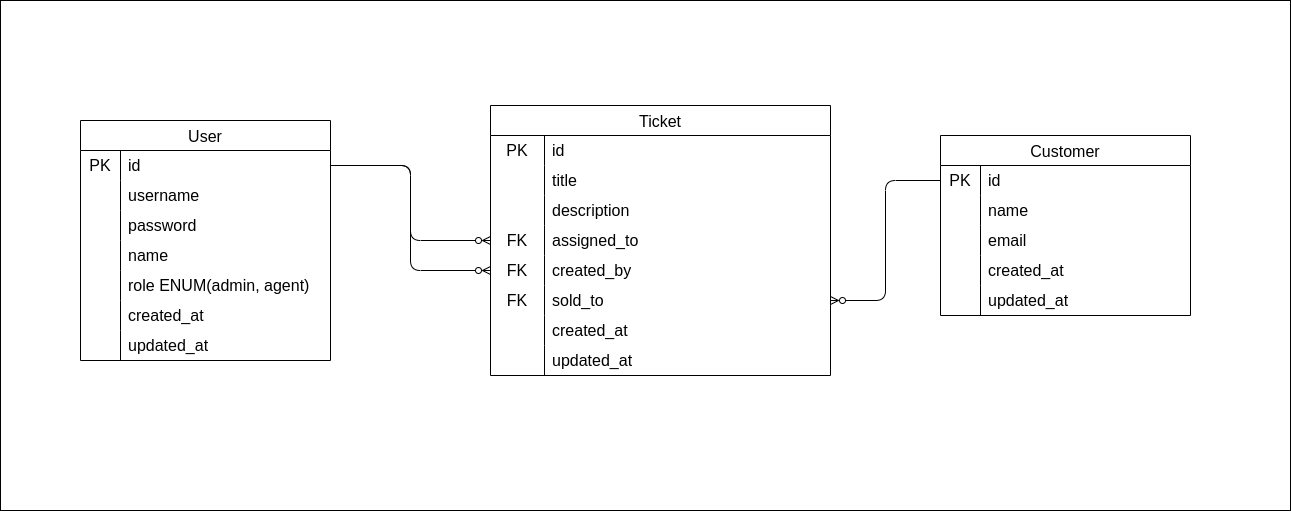

The diagram above was exported from draw.io. Its source (the exported page's mxGraphModel, read from the mxfile embedded in the PNG):
<mxGraphModel dx="1443" dy="1037" grid="1" gridSize="10" guides="1" tooltips="1" connect="1" arrows="1" fold="1" page="1" pageScale="1" pageWidth="850" pageHeight="1100" background="#FFFFFF" math="0" shadow="0">
  <root>
    <mxCell id="0" />
    <mxCell id="1" parent="0" />
    <mxCell id="98" value="" style="rounded=0;whiteSpace=wrap;html=1;" vertex="1" parent="1">
      <mxGeometry x="50" y="90" width="1290" height="510" as="geometry" />
    </mxCell>
    <mxCell id="20" value="User" style="shape=table;startSize=30;container=1;collapsible=0;childLayout=tableLayout;fixedRows=1;rowLines=0;fontStyle=0;strokeColor=default;fontSize=16;" parent="1" vertex="1">
      <mxGeometry x="130" y="210" width="250.0000000000001" height="240" as="geometry" />
    </mxCell>
    <mxCell id="21" value="" style="shape=tableRow;horizontal=0;startSize=0;swimlaneHead=0;swimlaneBody=0;top=0;left=0;bottom=0;right=0;collapsible=0;dropTarget=0;fillColor=none;points=[[0,0.5],[1,0.5]];portConstraint=eastwest;strokeColor=inherit;fontSize=16;" parent="20" vertex="1">
      <mxGeometry y="30" width="250.0000000000001" height="30" as="geometry" />
    </mxCell>
    <mxCell id="22" value="PK" style="shape=partialRectangle;html=1;whiteSpace=wrap;connectable=0;fillColor=none;top=0;left=0;bottom=0;right=0;overflow=hidden;pointerEvents=1;strokeColor=inherit;fontSize=16;" parent="21" vertex="1">
      <mxGeometry width="40" height="30" as="geometry">
        <mxRectangle width="40" height="30" as="alternateBounds" />
      </mxGeometry>
    </mxCell>
    <mxCell id="23" value="id" style="shape=partialRectangle;html=1;whiteSpace=wrap;connectable=0;fillColor=none;top=0;left=0;bottom=0;right=0;align=left;spacingLeft=6;overflow=hidden;strokeColor=inherit;fontSize=16;" parent="21" vertex="1">
      <mxGeometry x="40" width="210" height="30" as="geometry">
        <mxRectangle width="210" height="30" as="alternateBounds" />
      </mxGeometry>
    </mxCell>
    <mxCell id="24" value="" style="shape=tableRow;horizontal=0;startSize=0;swimlaneHead=0;swimlaneBody=0;top=0;left=0;bottom=0;right=0;collapsible=0;dropTarget=0;fillColor=none;points=[[0,0.5],[1,0.5]];portConstraint=eastwest;strokeColor=inherit;fontSize=16;" parent="20" vertex="1">
      <mxGeometry y="60" width="250.0000000000001" height="30" as="geometry" />
    </mxCell>
    <mxCell id="25" value="" style="shape=partialRectangle;html=1;whiteSpace=wrap;connectable=0;fillColor=none;top=0;left=0;bottom=0;right=0;overflow=hidden;strokeColor=inherit;fontSize=16;" parent="24" vertex="1">
      <mxGeometry width="40" height="30" as="geometry">
        <mxRectangle width="40" height="30" as="alternateBounds" />
      </mxGeometry>
    </mxCell>
    <mxCell id="26" value="username" style="shape=partialRectangle;html=1;whiteSpace=wrap;connectable=0;fillColor=none;top=0;left=0;bottom=0;right=0;align=left;spacingLeft=6;overflow=hidden;strokeColor=inherit;fontSize=16;" parent="24" vertex="1">
      <mxGeometry x="40" width="210" height="30" as="geometry">
        <mxRectangle width="210" height="30" as="alternateBounds" />
      </mxGeometry>
    </mxCell>
    <mxCell id="27" value="" style="shape=tableRow;horizontal=0;startSize=0;swimlaneHead=0;swimlaneBody=0;top=0;left=0;bottom=0;right=0;collapsible=0;dropTarget=0;fillColor=none;points=[[0,0.5],[1,0.5]];portConstraint=eastwest;strokeColor=inherit;fontSize=16;" parent="20" vertex="1">
      <mxGeometry y="90" width="250.0000000000001" height="30" as="geometry" />
    </mxCell>
    <mxCell id="28" value="" style="shape=partialRectangle;html=1;whiteSpace=wrap;connectable=0;fillColor=none;top=0;left=0;bottom=0;right=0;overflow=hidden;strokeColor=inherit;fontSize=16;" parent="27" vertex="1">
      <mxGeometry width="40" height="30" as="geometry">
        <mxRectangle width="40" height="30" as="alternateBounds" />
      </mxGeometry>
    </mxCell>
    <mxCell id="29" value="password" style="shape=partialRectangle;html=1;whiteSpace=wrap;connectable=0;fillColor=none;top=0;left=0;bottom=0;right=0;align=left;spacingLeft=6;overflow=hidden;strokeColor=inherit;fontSize=16;" parent="27" vertex="1">
      <mxGeometry x="40" width="210" height="30" as="geometry">
        <mxRectangle width="210" height="30" as="alternateBounds" />
      </mxGeometry>
    </mxCell>
    <mxCell id="30" style="shape=tableRow;horizontal=0;startSize=0;swimlaneHead=0;swimlaneBody=0;top=0;left=0;bottom=0;right=0;collapsible=0;dropTarget=0;fillColor=none;points=[[0,0.5],[1,0.5]];portConstraint=eastwest;strokeColor=inherit;fontSize=16;" parent="20" vertex="1">
      <mxGeometry y="120" width="250.0000000000001" height="30" as="geometry" />
    </mxCell>
    <mxCell id="31" style="shape=partialRectangle;html=1;whiteSpace=wrap;connectable=0;fillColor=none;top=0;left=0;bottom=0;right=0;overflow=hidden;strokeColor=inherit;fontSize=16;" parent="30" vertex="1">
      <mxGeometry width="40" height="30" as="geometry">
        <mxRectangle width="40" height="30" as="alternateBounds" />
      </mxGeometry>
    </mxCell>
    <mxCell id="32" value="name" style="shape=partialRectangle;html=1;whiteSpace=wrap;connectable=0;fillColor=none;top=0;left=0;bottom=0;right=0;align=left;spacingLeft=6;overflow=hidden;strokeColor=inherit;fontSize=16;" parent="30" vertex="1">
      <mxGeometry x="40" width="210" height="30" as="geometry">
        <mxRectangle width="210" height="30" as="alternateBounds" />
      </mxGeometry>
    </mxCell>
    <mxCell id="33" style="shape=tableRow;horizontal=0;startSize=0;swimlaneHead=0;swimlaneBody=0;top=0;left=0;bottom=0;right=0;collapsible=0;dropTarget=0;fillColor=none;points=[[0,0.5],[1,0.5]];portConstraint=eastwest;strokeColor=inherit;fontSize=16;" parent="20" vertex="1">
      <mxGeometry y="150" width="250.0000000000001" height="30" as="geometry" />
    </mxCell>
    <mxCell id="34" style="shape=partialRectangle;html=1;whiteSpace=wrap;connectable=0;fillColor=none;top=0;left=0;bottom=0;right=0;overflow=hidden;strokeColor=inherit;fontSize=16;" parent="33" vertex="1">
      <mxGeometry width="40" height="30" as="geometry">
        <mxRectangle width="40" height="30" as="alternateBounds" />
      </mxGeometry>
    </mxCell>
    <mxCell id="35" value="role ENUM(admin, agent)" style="shape=partialRectangle;html=1;whiteSpace=wrap;connectable=0;fillColor=none;top=0;left=0;bottom=0;right=0;align=left;spacingLeft=6;overflow=hidden;strokeColor=inherit;fontSize=16;" parent="33" vertex="1">
      <mxGeometry x="40" width="210" height="30" as="geometry">
        <mxRectangle width="210" height="30" as="alternateBounds" />
      </mxGeometry>
    </mxCell>
    <mxCell id="36" style="shape=tableRow;horizontal=0;startSize=0;swimlaneHead=0;swimlaneBody=0;top=0;left=0;bottom=0;right=0;collapsible=0;dropTarget=0;fillColor=none;points=[[0,0.5],[1,0.5]];portConstraint=eastwest;strokeColor=inherit;fontSize=16;" parent="20" vertex="1">
      <mxGeometry y="180" width="250.0000000000001" height="30" as="geometry" />
    </mxCell>
    <mxCell id="37" style="shape=partialRectangle;html=1;whiteSpace=wrap;connectable=0;fillColor=none;top=0;left=0;bottom=0;right=0;overflow=hidden;strokeColor=inherit;fontSize=16;" parent="36" vertex="1">
      <mxGeometry width="40" height="30" as="geometry">
        <mxRectangle width="40" height="30" as="alternateBounds" />
      </mxGeometry>
    </mxCell>
    <mxCell id="38" value="created_at" style="shape=partialRectangle;html=1;whiteSpace=wrap;connectable=0;fillColor=none;top=0;left=0;bottom=0;right=0;align=left;spacingLeft=6;overflow=hidden;strokeColor=inherit;fontSize=16;" parent="36" vertex="1">
      <mxGeometry x="40" width="210" height="30" as="geometry">
        <mxRectangle width="210" height="30" as="alternateBounds" />
      </mxGeometry>
    </mxCell>
    <mxCell id="39" style="shape=tableRow;horizontal=0;startSize=0;swimlaneHead=0;swimlaneBody=0;top=0;left=0;bottom=0;right=0;collapsible=0;dropTarget=0;fillColor=none;points=[[0,0.5],[1,0.5]];portConstraint=eastwest;strokeColor=inherit;fontSize=16;" parent="20" vertex="1">
      <mxGeometry y="210" width="250.0000000000001" height="30" as="geometry" />
    </mxCell>
    <mxCell id="40" style="shape=partialRectangle;html=1;whiteSpace=wrap;connectable=0;fillColor=none;top=0;left=0;bottom=0;right=0;overflow=hidden;strokeColor=inherit;fontSize=16;" parent="39" vertex="1">
      <mxGeometry width="40" height="30" as="geometry">
        <mxRectangle width="40" height="30" as="alternateBounds" />
      </mxGeometry>
    </mxCell>
    <mxCell id="41" value="updated_at" style="shape=partialRectangle;html=1;whiteSpace=wrap;connectable=0;fillColor=none;top=0;left=0;bottom=0;right=0;align=left;spacingLeft=6;overflow=hidden;strokeColor=inherit;fontSize=16;" parent="39" vertex="1">
      <mxGeometry x="40" width="210" height="30" as="geometry">
        <mxRectangle width="210" height="30" as="alternateBounds" />
      </mxGeometry>
    </mxCell>
    <mxCell id="42" value="Ticket" style="shape=table;startSize=30;container=1;collapsible=0;childLayout=tableLayout;fixedRows=1;rowLines=0;fontStyle=0;strokeColor=default;fontSize=16;" parent="1" vertex="1">
      <mxGeometry x="540" y="195" width="340" height="270" as="geometry" />
    </mxCell>
    <mxCell id="43" value="" style="shape=tableRow;horizontal=0;startSize=0;swimlaneHead=0;swimlaneBody=0;top=0;left=0;bottom=0;right=0;collapsible=0;dropTarget=0;fillColor=none;points=[[0,0.5],[1,0.5]];portConstraint=eastwest;strokeColor=inherit;fontSize=16;" parent="42" vertex="1">
      <mxGeometry y="30" width="340" height="30" as="geometry" />
    </mxCell>
    <mxCell id="44" value="PK" style="shape=partialRectangle;html=1;whiteSpace=wrap;connectable=0;fillColor=none;top=0;left=0;bottom=0;right=0;overflow=hidden;pointerEvents=1;strokeColor=inherit;fontSize=16;" parent="43" vertex="1">
      <mxGeometry width="54" height="30" as="geometry">
        <mxRectangle width="54" height="30" as="alternateBounds" />
      </mxGeometry>
    </mxCell>
    <mxCell id="45" value="id" style="shape=partialRectangle;html=1;whiteSpace=wrap;connectable=0;fillColor=none;top=0;left=0;bottom=0;right=0;align=left;spacingLeft=6;overflow=hidden;strokeColor=inherit;fontSize=16;" parent="43" vertex="1">
      <mxGeometry x="54" width="286" height="30" as="geometry">
        <mxRectangle width="286" height="30" as="alternateBounds" />
      </mxGeometry>
    </mxCell>
    <mxCell id="46" value="" style="shape=tableRow;horizontal=0;startSize=0;swimlaneHead=0;swimlaneBody=0;top=0;left=0;bottom=0;right=0;collapsible=0;dropTarget=0;fillColor=none;points=[[0,0.5],[1,0.5]];portConstraint=eastwest;strokeColor=inherit;fontSize=16;" parent="42" vertex="1">
      <mxGeometry y="60" width="340" height="30" as="geometry" />
    </mxCell>
    <mxCell id="47" value="" style="shape=partialRectangle;html=1;whiteSpace=wrap;connectable=0;fillColor=none;top=0;left=0;bottom=0;right=0;overflow=hidden;strokeColor=inherit;fontSize=16;" parent="46" vertex="1">
      <mxGeometry width="54" height="30" as="geometry">
        <mxRectangle width="54" height="30" as="alternateBounds" />
      </mxGeometry>
    </mxCell>
    <mxCell id="48" value="title" style="shape=partialRectangle;html=1;whiteSpace=wrap;connectable=0;fillColor=none;top=0;left=0;bottom=0;right=0;align=left;spacingLeft=6;overflow=hidden;strokeColor=inherit;fontSize=16;" parent="46" vertex="1">
      <mxGeometry x="54" width="286" height="30" as="geometry">
        <mxRectangle width="286" height="30" as="alternateBounds" />
      </mxGeometry>
    </mxCell>
    <mxCell id="49" value="" style="shape=tableRow;horizontal=0;startSize=0;swimlaneHead=0;swimlaneBody=0;top=0;left=0;bottom=0;right=0;collapsible=0;dropTarget=0;fillColor=none;points=[[0,0.5],[1,0.5]];portConstraint=eastwest;strokeColor=inherit;fontSize=16;" parent="42" vertex="1">
      <mxGeometry y="90" width="340" height="30" as="geometry" />
    </mxCell>
    <mxCell id="50" value="" style="shape=partialRectangle;html=1;whiteSpace=wrap;connectable=0;fillColor=none;top=0;left=0;bottom=0;right=0;overflow=hidden;strokeColor=inherit;fontSize=16;" parent="49" vertex="1">
      <mxGeometry width="54" height="30" as="geometry">
        <mxRectangle width="54" height="30" as="alternateBounds" />
      </mxGeometry>
    </mxCell>
    <mxCell id="51" value="description" style="shape=partialRectangle;html=1;whiteSpace=wrap;connectable=0;fillColor=none;top=0;left=0;bottom=0;right=0;align=left;spacingLeft=6;overflow=hidden;strokeColor=inherit;fontSize=16;" parent="49" vertex="1">
      <mxGeometry x="54" width="286" height="30" as="geometry">
        <mxRectangle width="286" height="30" as="alternateBounds" />
      </mxGeometry>
    </mxCell>
    <mxCell id="52" style="shape=tableRow;horizontal=0;startSize=0;swimlaneHead=0;swimlaneBody=0;top=0;left=0;bottom=0;right=0;collapsible=0;dropTarget=0;fillColor=none;points=[[0,0.5],[1,0.5]];portConstraint=eastwest;strokeColor=inherit;fontSize=16;" parent="42" vertex="1">
      <mxGeometry y="120" width="340" height="30" as="geometry" />
    </mxCell>
    <mxCell id="53" value="FK" style="shape=partialRectangle;html=1;whiteSpace=wrap;connectable=0;fillColor=none;top=0;left=0;bottom=0;right=0;overflow=hidden;strokeColor=inherit;fontSize=16;" parent="52" vertex="1">
      <mxGeometry width="54" height="30" as="geometry">
        <mxRectangle width="54" height="30" as="alternateBounds" />
      </mxGeometry>
    </mxCell>
    <mxCell id="54" value="assigned_to" style="shape=partialRectangle;html=1;whiteSpace=wrap;connectable=0;fillColor=none;top=0;left=0;bottom=0;right=0;align=left;spacingLeft=6;overflow=hidden;strokeColor=inherit;fontSize=16;" parent="52" vertex="1">
      <mxGeometry x="54" width="286" height="30" as="geometry">
        <mxRectangle width="286" height="30" as="alternateBounds" />
      </mxGeometry>
    </mxCell>
    <mxCell id="55" style="shape=tableRow;horizontal=0;startSize=0;swimlaneHead=0;swimlaneBody=0;top=0;left=0;bottom=0;right=0;collapsible=0;dropTarget=0;fillColor=none;points=[[0,0.5],[1,0.5]];portConstraint=eastwest;strokeColor=inherit;fontSize=16;" parent="42" vertex="1">
      <mxGeometry y="150" width="340" height="30" as="geometry" />
    </mxCell>
    <mxCell id="56" value="FK" style="shape=partialRectangle;html=1;whiteSpace=wrap;connectable=0;fillColor=none;top=0;left=0;bottom=0;right=0;overflow=hidden;strokeColor=inherit;fontSize=16;" parent="55" vertex="1">
      <mxGeometry width="54" height="30" as="geometry">
        <mxRectangle width="54" height="30" as="alternateBounds" />
      </mxGeometry>
    </mxCell>
    <mxCell id="57" value="created_by" style="shape=partialRectangle;html=1;whiteSpace=wrap;connectable=0;fillColor=none;top=0;left=0;bottom=0;right=0;align=left;spacingLeft=6;overflow=hidden;strokeColor=inherit;fontSize=16;" parent="55" vertex="1">
      <mxGeometry x="54" width="286" height="30" as="geometry">
        <mxRectangle width="286" height="30" as="alternateBounds" />
      </mxGeometry>
    </mxCell>
    <mxCell id="58" style="shape=tableRow;horizontal=0;startSize=0;swimlaneHead=0;swimlaneBody=0;top=0;left=0;bottom=0;right=0;collapsible=0;dropTarget=0;fillColor=none;points=[[0,0.5],[1,0.5]];portConstraint=eastwest;strokeColor=inherit;fontSize=16;" parent="42" vertex="1">
      <mxGeometry y="180" width="340" height="30" as="geometry" />
    </mxCell>
    <mxCell id="59" value="FK" style="shape=partialRectangle;html=1;whiteSpace=wrap;connectable=0;fillColor=none;top=0;left=0;bottom=0;right=0;overflow=hidden;strokeColor=inherit;fontSize=16;" parent="58" vertex="1">
      <mxGeometry width="54" height="30" as="geometry">
        <mxRectangle width="54" height="30" as="alternateBounds" />
      </mxGeometry>
    </mxCell>
    <mxCell id="60" value="sold_to" style="shape=partialRectangle;html=1;whiteSpace=wrap;connectable=0;fillColor=none;top=0;left=0;bottom=0;right=0;align=left;spacingLeft=6;overflow=hidden;strokeColor=inherit;fontSize=16;" parent="58" vertex="1">
      <mxGeometry x="54" width="286" height="30" as="geometry">
        <mxRectangle width="286" height="30" as="alternateBounds" />
      </mxGeometry>
    </mxCell>
    <mxCell id="64" style="shape=tableRow;horizontal=0;startSize=0;swimlaneHead=0;swimlaneBody=0;top=0;left=0;bottom=0;right=0;collapsible=0;dropTarget=0;fillColor=none;points=[[0,0.5],[1,0.5]];portConstraint=eastwest;strokeColor=inherit;fontSize=16;" parent="42" vertex="1">
      <mxGeometry y="210" width="340" height="30" as="geometry" />
    </mxCell>
    <mxCell id="65" style="shape=partialRectangle;html=1;whiteSpace=wrap;connectable=0;fillColor=none;top=0;left=0;bottom=0;right=0;overflow=hidden;strokeColor=inherit;fontSize=16;" parent="64" vertex="1">
      <mxGeometry width="54" height="30" as="geometry">
        <mxRectangle width="54" height="30" as="alternateBounds" />
      </mxGeometry>
    </mxCell>
    <mxCell id="66" value="created_at" style="shape=partialRectangle;html=1;whiteSpace=wrap;connectable=0;fillColor=none;top=0;left=0;bottom=0;right=0;align=left;spacingLeft=6;overflow=hidden;strokeColor=inherit;fontSize=16;" parent="64" vertex="1">
      <mxGeometry x="54" width="286" height="30" as="geometry">
        <mxRectangle width="286" height="30" as="alternateBounds" />
      </mxGeometry>
    </mxCell>
    <mxCell id="61" style="shape=tableRow;horizontal=0;startSize=0;swimlaneHead=0;swimlaneBody=0;top=0;left=0;bottom=0;right=0;collapsible=0;dropTarget=0;fillColor=none;points=[[0,0.5],[1,0.5]];portConstraint=eastwest;strokeColor=inherit;fontSize=16;" parent="42" vertex="1">
      <mxGeometry y="240" width="340" height="30" as="geometry" />
    </mxCell>
    <mxCell id="62" style="shape=partialRectangle;html=1;whiteSpace=wrap;connectable=0;fillColor=none;top=0;left=0;bottom=0;right=0;overflow=hidden;strokeColor=inherit;fontSize=16;" parent="61" vertex="1">
      <mxGeometry width="54" height="30" as="geometry">
        <mxRectangle width="54" height="30" as="alternateBounds" />
      </mxGeometry>
    </mxCell>
    <mxCell id="63" value="updated_at" style="shape=partialRectangle;html=1;whiteSpace=wrap;connectable=0;fillColor=none;top=0;left=0;bottom=0;right=0;align=left;spacingLeft=6;overflow=hidden;strokeColor=inherit;fontSize=16;" parent="61" vertex="1">
      <mxGeometry x="54" width="286" height="30" as="geometry">
        <mxRectangle width="286" height="30" as="alternateBounds" />
      </mxGeometry>
    </mxCell>
    <mxCell id="67" style="edgeStyle=orthogonalEdgeStyle;html=1;entryX=1;entryY=0.5;entryDx=0;entryDy=0;exitX=0;exitY=0.5;exitDx=0;exitDy=0;startArrow=ERzeroToMany;startFill=0;endArrow=none;endFill=0;" parent="1" source="52" target="21" edge="1">
      <mxGeometry relative="1" as="geometry" />
    </mxCell>
    <mxCell id="68" style="edgeStyle=orthogonalEdgeStyle;shape=connector;rounded=1;html=1;entryX=1;entryY=0.5;entryDx=0;entryDy=0;strokeColor=default;align=center;verticalAlign=middle;fontFamily=Helvetica;fontSize=11;fontColor=default;labelBackgroundColor=default;endArrow=none;startArrow=ERzeroToMany;startFill=0;endFill=0;" parent="1" source="55" target="21" edge="1">
      <mxGeometry relative="1" as="geometry" />
    </mxCell>
    <mxCell id="69" value="Customer" style="shape=table;startSize=30;container=1;collapsible=0;childLayout=tableLayout;fixedRows=1;rowLines=0;fontStyle=0;strokeColor=default;fontSize=16;" parent="1" vertex="1">
      <mxGeometry x="990" y="225" width="250.0000000000001" height="180" as="geometry" />
    </mxCell>
    <mxCell id="70" value="" style="shape=tableRow;horizontal=0;startSize=0;swimlaneHead=0;swimlaneBody=0;top=0;left=0;bottom=0;right=0;collapsible=0;dropTarget=0;fillColor=none;points=[[0,0.5],[1,0.5]];portConstraint=eastwest;strokeColor=inherit;fontSize=16;" parent="69" vertex="1">
      <mxGeometry y="30" width="250.0000000000001" height="30" as="geometry" />
    </mxCell>
    <mxCell id="71" value="PK" style="shape=partialRectangle;html=1;whiteSpace=wrap;connectable=0;fillColor=none;top=0;left=0;bottom=0;right=0;overflow=hidden;pointerEvents=1;strokeColor=inherit;fontSize=16;" parent="70" vertex="1">
      <mxGeometry width="40" height="30" as="geometry">
        <mxRectangle width="40" height="30" as="alternateBounds" />
      </mxGeometry>
    </mxCell>
    <mxCell id="72" value="id" style="shape=partialRectangle;html=1;whiteSpace=wrap;connectable=0;fillColor=none;top=0;left=0;bottom=0;right=0;align=left;spacingLeft=6;overflow=hidden;strokeColor=inherit;fontSize=16;" parent="70" vertex="1">
      <mxGeometry x="40" width="210" height="30" as="geometry">
        <mxRectangle width="210" height="30" as="alternateBounds" />
      </mxGeometry>
    </mxCell>
    <mxCell id="73" value="" style="shape=tableRow;horizontal=0;startSize=0;swimlaneHead=0;swimlaneBody=0;top=0;left=0;bottom=0;right=0;collapsible=0;dropTarget=0;fillColor=none;points=[[0,0.5],[1,0.5]];portConstraint=eastwest;strokeColor=inherit;fontSize=16;" parent="69" vertex="1">
      <mxGeometry y="60" width="250.0000000000001" height="30" as="geometry" />
    </mxCell>
    <mxCell id="74" value="" style="shape=partialRectangle;html=1;whiteSpace=wrap;connectable=0;fillColor=none;top=0;left=0;bottom=0;right=0;overflow=hidden;strokeColor=inherit;fontSize=16;" parent="73" vertex="1">
      <mxGeometry width="40" height="30" as="geometry">
        <mxRectangle width="40" height="30" as="alternateBounds" />
      </mxGeometry>
    </mxCell>
    <mxCell id="75" value="name" style="shape=partialRectangle;html=1;whiteSpace=wrap;connectable=0;fillColor=none;top=0;left=0;bottom=0;right=0;align=left;spacingLeft=6;overflow=hidden;strokeColor=inherit;fontSize=16;" parent="73" vertex="1">
      <mxGeometry x="40" width="210" height="30" as="geometry">
        <mxRectangle width="210" height="30" as="alternateBounds" />
      </mxGeometry>
    </mxCell>
    <mxCell id="76" value="" style="shape=tableRow;horizontal=0;startSize=0;swimlaneHead=0;swimlaneBody=0;top=0;left=0;bottom=0;right=0;collapsible=0;dropTarget=0;fillColor=none;points=[[0,0.5],[1,0.5]];portConstraint=eastwest;strokeColor=inherit;fontSize=16;" parent="69" vertex="1">
      <mxGeometry y="90" width="250.0000000000001" height="30" as="geometry" />
    </mxCell>
    <mxCell id="77" value="" style="shape=partialRectangle;html=1;whiteSpace=wrap;connectable=0;fillColor=none;top=0;left=0;bottom=0;right=0;overflow=hidden;strokeColor=inherit;fontSize=16;" parent="76" vertex="1">
      <mxGeometry width="40" height="30" as="geometry">
        <mxRectangle width="40" height="30" as="alternateBounds" />
      </mxGeometry>
    </mxCell>
    <mxCell id="78" value="email" style="shape=partialRectangle;html=1;whiteSpace=wrap;connectable=0;fillColor=none;top=0;left=0;bottom=0;right=0;align=left;spacingLeft=6;overflow=hidden;strokeColor=inherit;fontSize=16;" parent="76" vertex="1">
      <mxGeometry x="40" width="210" height="30" as="geometry">
        <mxRectangle width="210" height="30" as="alternateBounds" />
      </mxGeometry>
    </mxCell>
    <mxCell id="92" style="shape=tableRow;horizontal=0;startSize=0;swimlaneHead=0;swimlaneBody=0;top=0;left=0;bottom=0;right=0;collapsible=0;dropTarget=0;fillColor=none;points=[[0,0.5],[1,0.5]];portConstraint=eastwest;strokeColor=inherit;fontSize=16;" parent="69" vertex="1">
      <mxGeometry y="120" width="250.0000000000001" height="30" as="geometry" />
    </mxCell>
    <mxCell id="93" style="shape=partialRectangle;html=1;whiteSpace=wrap;connectable=0;fillColor=none;top=0;left=0;bottom=0;right=0;overflow=hidden;strokeColor=inherit;fontSize=16;" parent="92" vertex="1">
      <mxGeometry width="40" height="30" as="geometry">
        <mxRectangle width="40" height="30" as="alternateBounds" />
      </mxGeometry>
    </mxCell>
    <mxCell id="94" value="created_at" style="shape=partialRectangle;html=1;whiteSpace=wrap;connectable=0;fillColor=none;top=0;left=0;bottom=0;right=0;align=left;spacingLeft=6;overflow=hidden;strokeColor=inherit;fontSize=16;" parent="92" vertex="1">
      <mxGeometry x="40" width="210" height="30" as="geometry">
        <mxRectangle width="210" height="30" as="alternateBounds" />
      </mxGeometry>
    </mxCell>
    <mxCell id="95" style="shape=tableRow;horizontal=0;startSize=0;swimlaneHead=0;swimlaneBody=0;top=0;left=0;bottom=0;right=0;collapsible=0;dropTarget=0;fillColor=none;points=[[0,0.5],[1,0.5]];portConstraint=eastwest;strokeColor=inherit;fontSize=16;" parent="69" vertex="1">
      <mxGeometry y="150" width="250.0000000000001" height="30" as="geometry" />
    </mxCell>
    <mxCell id="96" style="shape=partialRectangle;html=1;whiteSpace=wrap;connectable=0;fillColor=none;top=0;left=0;bottom=0;right=0;overflow=hidden;strokeColor=inherit;fontSize=16;" parent="95" vertex="1">
      <mxGeometry width="40" height="30" as="geometry">
        <mxRectangle width="40" height="30" as="alternateBounds" />
      </mxGeometry>
    </mxCell>
    <mxCell id="97" value="updated_at" style="shape=partialRectangle;html=1;whiteSpace=wrap;connectable=0;fillColor=none;top=0;left=0;bottom=0;right=0;align=left;spacingLeft=6;overflow=hidden;strokeColor=inherit;fontSize=16;" parent="95" vertex="1">
      <mxGeometry x="40" width="210" height="30" as="geometry">
        <mxRectangle width="210" height="30" as="alternateBounds" />
      </mxGeometry>
    </mxCell>
    <mxCell id="91" style="edgeStyle=orthogonalEdgeStyle;shape=connector;rounded=1;html=1;entryX=0;entryY=0.5;entryDx=0;entryDy=0;strokeColor=default;align=center;verticalAlign=middle;fontFamily=Helvetica;fontSize=11;fontColor=default;labelBackgroundColor=default;endArrow=none;endFill=0;startArrow=ERzeroToMany;startFill=0;" parent="1" source="58" target="70" edge="1">
      <mxGeometry relative="1" as="geometry" />
    </mxCell>
  </root>
</mxGraphModel>